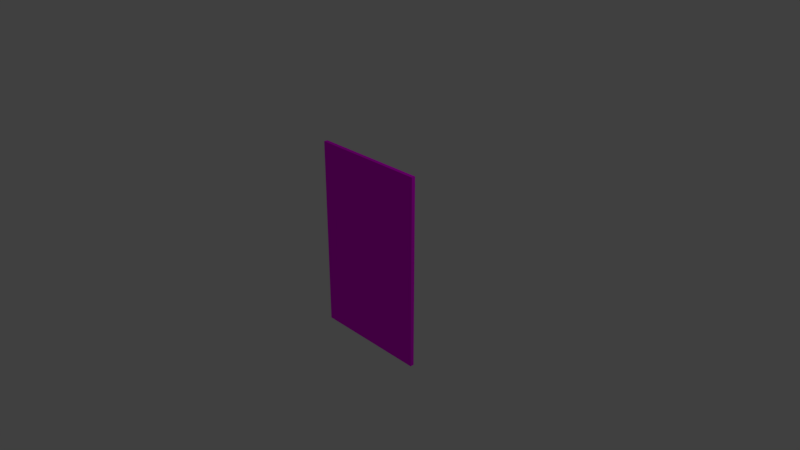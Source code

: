 # Source: chess_rook.blend  (saved by Blender 2.79.0; exported with 4.5.12 LTS)
import bpy
from mathutils import Matrix  # noqa: F401  (used for matrix-valued properties, if any)

bpy.ops.wm.read_factory_settings(use_empty=True)
scene = bpy.context.scene
scene.name = 'Scene'

# ---- collections
col_collection_1 = bpy.data.collections.new('Collection 1'); scene.collection.children.link(col_collection_1)

# ---- images (referenced by path relative to the original .blend; pixels are not part of the script)
import os
ASSET_DIR = os.environ.get("B2B_ASSET_DIR", "")  # directory of the original .blend (textures are referenced by path, not embedded)
HERE = os.path.dirname(os.path.abspath(__file__))  # packed textures are extracted next to this script under _unpacked/

def load_image(name, relpath, width, height, colorspace="sRGB"):
    """Load a texture the original file referenced (path relative to the .blend, or extracted next to this script)."""
    p = next((c for c in (os.path.join(HERE, relpath), os.path.join(ASSET_DIR, relpath)) if relpath and os.path.exists(c)), "")
    if p:
        img = bpy.data.images.load(p, check_existing=True)
        img.name = name
    else:  # same state as the original file: an image datablock whose file is absent (Cycles renders it pink)
        img = bpy.data.images.new(name, width, height)
        img.source = "FILE"
        img.filepath = "//" + (relpath or name)
    img.colorspace_settings.name = colorspace
    return img
img_chess_rook_jpg = load_image('chess_rook.jpg', 'chess_rook.jpg', 1024, 1024, 'sRGB')

# ---- materials (node trees are filled in below, after node groups)
mat_chess = bpy.data.materials.new('chess')
mat_chess.alpha_threshold = 0.0
mat_chess.roughness = 0.5
mat_chess.line_color = (0.0, 0.0, 0.0, 1.0)

# ---- material node trees
mat_chess.use_nodes = True; mat_chess.node_tree.nodes.clear()
_N = mat_chess.node_tree.nodes; _L = mat_chess.node_tree.links
n0 = _N.new('ShaderNodeOutputMaterial'); n0.name = 'Material Output'; n0.location = (300, 300)
n1 = _N.new('ShaderNodeBsdfDiffuse'); n1.name = 'Diffuse BSDF'; n1.location = (10, 300)
n2 = _N.new('ShaderNodeTexImage'); n2.name = 'Image Texture'; n2.location = (-220, 437)
n2.width = 140
n2.image = img_chess_rook_jpg
_L.new(n1.outputs[0], n0.inputs[0])
_L.new(n2.outputs[0], n1.inputs[0])
n0.is_active_output = True

# ---- world
world_world = bpy.data.worlds.new('World'); scene.world = world_world
world_world.color = (0.05088, 0.05088, 0.05088)
world_world.use_sun_shadow = False
world_world.sun_shadow_jitter_overblur = 0.0
world_world.cycles.sampling_method = 'MANUAL'

# ---- cameras
cam_camera = bpy.data.cameras.new('Camera')
cam_camera.clip_end = 100.0
cam_camera.lens = 35.0
cam_camera.sensor_width = 32.0
cam_camera.sensor_height = 18.0
cam_camera.ortho_scale = 7.314
cam_camera.dof.focus_distance = 0.0

# ---- lights
light_lamp = bpy.data.lights.new('Lamp', 'POINT')
light_lamp.transmission_factor = 0.0
light_lamp.cutoff_distance = 30.0
light_lamp.energy = 100.0
light_lamp.shadow_buffer_clip_start = 1.001
light_lamp.shadow_soft_size = 0.1
light_lamp.shadow_maximum_resolution = 0.006
light_lamp.use_absolute_resolution = True

# ---- meshes
me_cube = bpy.data.meshes.new('Cube')
me_cube.from_pydata([(1.0, 1.0, -1.501), (1.0, -1.0, -1.501), (-1.0, -1.0, -1.501), (-1.0, 1.0, -1.501), (1.0, 1.0, 1.501), (1.0, -1.0, 1.501), (-1.0, -1.0, 1.501), (-1.0, 1.0, 1.501)], [], [(0, 1, 2, 3), (4, 7, 6, 5), (0, 4, 5, 1), (1, 5, 6, 2), (2, 6, 7, 3), (4, 0, 3, 7)])
_uv = me_cube.uv_layers.new(name='UVMap')
_uv.uv.foreach_set('vector', [0.986, 0.003574, 0.986, 0.9964, 0.01396, 0.9964, 0.01396, 0.003574, 0.986, 0.003574, 0.986, 0.9964, 0.01396, 0.9964, 0.01396, 0.003574, 0.986, 0.003574, 0.986, 0.9964, 0.01396, 0.9964, 0.01396, 0.003574, 0.986, 0.003574, 0.986, 0.9964, 0.01396, 0.9964, 0.01396, 0.003574, 0.986, 0.003574, 0.986, 0.9964, 0.01396, 0.9964, 0.01396, 0.003574, 0.986, 0.003574, 0.986, 0.9964, 0.01396, 0.9964, 0.01396, 0.003574])
me_cube.materials.append(mat_chess)
me_cube.use_remesh_preserve_volume = False
me_cube.use_remesh_preserve_attributes = False
me_cube.use_mirror_vertex_groups = False
me_cube.update()

# ---- objects
ob_cube = bpy.data.objects.new('Cube', me_cube)
ob_lamp = bpy.data.objects.new('Lamp', light_lamp)
ob_camera = bpy.data.objects.new('Camera', cam_camera)

# ---- transforms, parenting, visibility, modifiers, constraints
ob_cube.location = (0.0, 0.0, 0.0)
ob_cube.scale = (0.8058, 0.0268, 0.8836)
ob_cube.lock_rotations_4d = False
ob_cube.empty_display_type = 'ARROWS'
ob_cube.lineart.crease_threshold = 0.0
ob_lamp.location = (4.076, 1.005, 5.904)
ob_lamp.rotation_euler = (0.6503, 0.05522, 1.866)
ob_lamp.lock_rotations_4d = False
ob_lamp.empty_display_type = 'ARROWS'
ob_lamp.color = (0.0, 0.0, 0.0, 0.0)
ob_lamp.lineart.crease_threshold = 0.0
ob_camera.location = (7.481, -6.508, 5.344)
ob_camera.rotation_euler = (1.109, 0.0, 0.8149)
ob_camera.lock_rotations_4d = False
ob_camera.empty_display_type = 'ARROWS'
ob_camera.color = (0.0, 0.0, 0.0, 0.0)
ob_camera.display_type = 'WIRE'
ob_camera.lineart.crease_threshold = 0.0

# ---- collection membership
col_collection_1.objects.link(ob_cube)
col_collection_1.objects.link(ob_lamp)
col_collection_1.objects.link(ob_camera)

# ---- scene / render settings (as saved in the file)
scene.camera = ob_camera
scene.frame_start = 1; scene.frame_end = 250; scene.frame_set(1)
scene.render.engine = 'CYCLES'
scene.render.resolution_percentage = 50
scene.render.dither_intensity = 0.0
scene.cycles.use_denoising = False
scene.cycles.samples = 128
scene.cycles.sampling_pattern = 'TABULATED_SOBOL'
scene.cycles.use_adaptive_sampling = False
scene.cycles.use_light_tree = False
scene.cycles.blur_glossy = 0.0
scene.cycles.sample_clamp_indirect = 0.0
scene.view_settings.view_transform = 'Standard'
bpy.context.view_layer.update()
